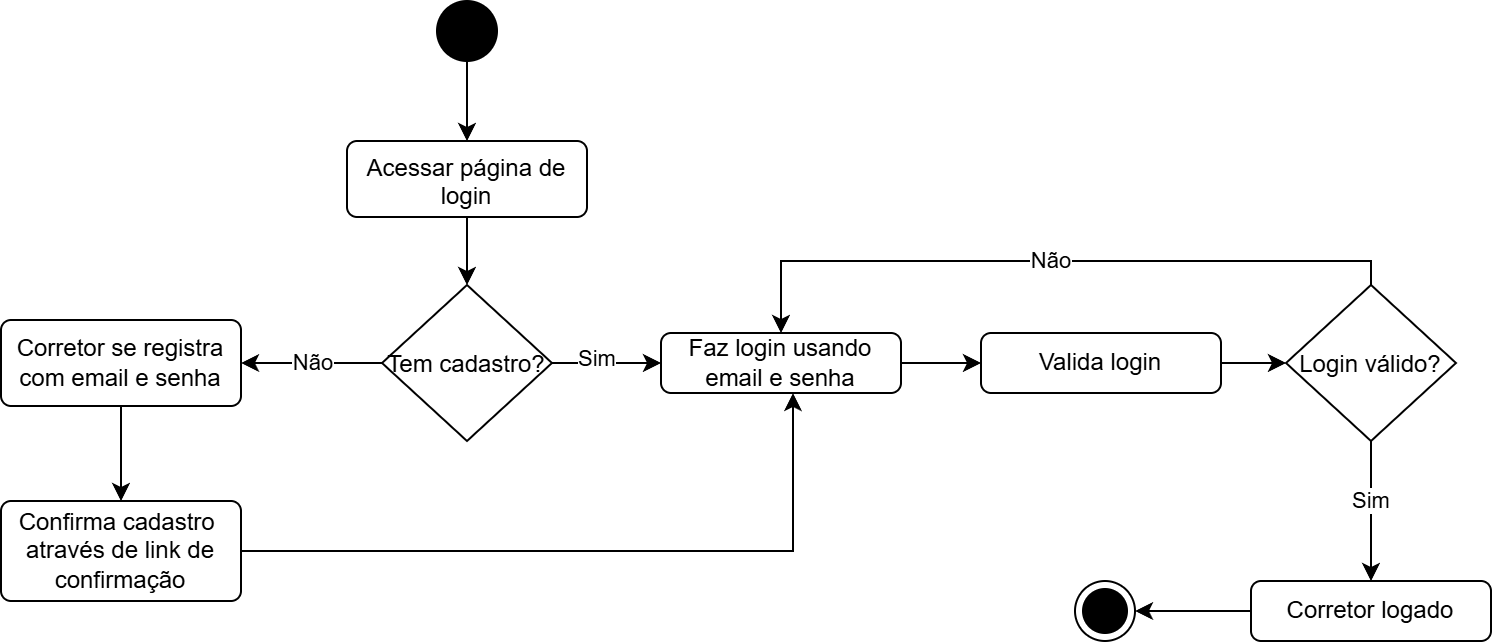

The diagram above was exported from draw.io. Its source (the exported page's mxGraphModel, read from the mxfile embedded in the PNG):
<mxGraphModel dx="360" dy="-550" grid="1" gridSize="10" guides="1" tooltips="1" connect="1" arrows="1" fold="1" page="1" pageScale="1" pageWidth="827" pageHeight="1169" math="0" shadow="0">
  <root>
    <mxCell id="0" />
    <mxCell id="1" parent="0" />
    <mxCell id="NxSkwwbXA-EAnUWEZE1a-182" style="edgeStyle=orthogonalEdgeStyle;rounded=0;orthogonalLoop=1;jettySize=auto;html=1;entryX=0.5;entryY=0;entryDx=0;entryDy=0;" edge="1" parent="1" source="NxSkwwbXA-EAnUWEZE1a-183" target="NxSkwwbXA-EAnUWEZE1a-187">
      <mxGeometry relative="1" as="geometry" />
    </mxCell>
    <mxCell id="NxSkwwbXA-EAnUWEZE1a-183" value="&lt;div&gt;&lt;span style=&quot;background-color: transparent; color: light-dark(rgb(0, 0, 0), rgb(255, 255, 255));&quot;&gt;Acessar página de login&lt;/span&gt;&lt;/div&gt;" style="html=1;align=center;verticalAlign=top;rounded=1;absoluteArcSize=1;arcSize=10;dashed=0;whiteSpace=wrap;" vertex="1" parent="1">
      <mxGeometry x="1673" y="1660" width="120" height="38" as="geometry" />
    </mxCell>
    <mxCell id="NxSkwwbXA-EAnUWEZE1a-184" style="edgeStyle=orthogonalEdgeStyle;rounded=0;orthogonalLoop=1;jettySize=auto;html=1;entryX=0;entryY=0.5;entryDx=0;entryDy=0;" edge="1" parent="1" source="NxSkwwbXA-EAnUWEZE1a-187" target="NxSkwwbXA-EAnUWEZE1a-192">
      <mxGeometry relative="1" as="geometry">
        <mxPoint x="2020" y="1782" as="targetPoint" />
      </mxGeometry>
    </mxCell>
    <mxCell id="NxSkwwbXA-EAnUWEZE1a-185" value="Sim" style="edgeLabel;html=1;align=center;verticalAlign=middle;resizable=0;points=[];" vertex="1" connectable="0" parent="NxSkwwbXA-EAnUWEZE1a-184">
      <mxGeometry x="-0.2394" y="2" relative="1" as="geometry">
        <mxPoint x="1" as="offset" />
      </mxGeometry>
    </mxCell>
    <mxCell id="NxSkwwbXA-EAnUWEZE1a-186" value="Não" style="edgeStyle=orthogonalEdgeStyle;rounded=0;orthogonalLoop=1;jettySize=auto;html=1;entryX=1;entryY=0.5;entryDx=0;entryDy=0;" edge="1" parent="1" source="NxSkwwbXA-EAnUWEZE1a-187" target="NxSkwwbXA-EAnUWEZE1a-189">
      <mxGeometry relative="1" as="geometry">
        <mxPoint x="1590" y="1782" as="targetPoint" />
      </mxGeometry>
    </mxCell>
    <mxCell id="NxSkwwbXA-EAnUWEZE1a-187" value="Tem cadastro?" style="rhombus;" vertex="1" parent="1">
      <mxGeometry x="1690.5" y="1732" width="85" height="78" as="geometry" />
    </mxCell>
    <mxCell id="NxSkwwbXA-EAnUWEZE1a-207" value="" style="edgeStyle=orthogonalEdgeStyle;rounded=0;orthogonalLoop=1;jettySize=auto;html=1;" edge="1" parent="1" source="NxSkwwbXA-EAnUWEZE1a-189" target="NxSkwwbXA-EAnUWEZE1a-190">
      <mxGeometry relative="1" as="geometry" />
    </mxCell>
    <mxCell id="NxSkwwbXA-EAnUWEZE1a-189" value="&lt;div&gt;&lt;span style=&quot;background-color: initial;&quot;&gt;Corretor se registra com email e senha&lt;/span&gt;&lt;br&gt;&lt;/div&gt;&lt;div&gt;&lt;/div&gt;" style="html=1;align=center;verticalAlign=middle;rounded=1;absoluteArcSize=1;arcSize=10;dashed=0;whiteSpace=wrap;" vertex="1" parent="1">
      <mxGeometry x="1500" y="1749.5" width="120" height="43" as="geometry" />
    </mxCell>
    <mxCell id="NxSkwwbXA-EAnUWEZE1a-190" value="Confirma cadastro&amp;nbsp; através de link de confirmação&lt;div&gt;&lt;/div&gt;&lt;div&gt;&lt;/div&gt;" style="html=1;align=center;verticalAlign=middle;rounded=1;absoluteArcSize=1;arcSize=10;dashed=0;whiteSpace=wrap;" vertex="1" parent="1">
      <mxGeometry x="1500" y="1840" width="120" height="50" as="geometry" />
    </mxCell>
    <mxCell id="NxSkwwbXA-EAnUWEZE1a-209" style="edgeStyle=orthogonalEdgeStyle;rounded=0;orthogonalLoop=1;jettySize=auto;html=1;entryX=0;entryY=0.5;entryDx=0;entryDy=0;" edge="1" parent="1" source="NxSkwwbXA-EAnUWEZE1a-192" target="NxSkwwbXA-EAnUWEZE1a-197">
      <mxGeometry relative="1" as="geometry" />
    </mxCell>
    <mxCell id="NxSkwwbXA-EAnUWEZE1a-192" value="&lt;div&gt;&lt;span style=&quot;background-color: initial;&quot;&gt;Faz login usando email e senha&lt;/span&gt;&lt;br&gt;&lt;/div&gt;&lt;div&gt;&lt;/div&gt;" style="html=1;align=center;verticalAlign=middle;rounded=1;absoluteArcSize=1;arcSize=10;dashed=0;whiteSpace=wrap;" vertex="1" parent="1">
      <mxGeometry x="1830" y="1756" width="120" height="30" as="geometry" />
    </mxCell>
    <mxCell id="NxSkwwbXA-EAnUWEZE1a-193" style="edgeStyle=orthogonalEdgeStyle;rounded=0;orthogonalLoop=1;jettySize=auto;html=1;entryX=0.55;entryY=1;entryDx=0;entryDy=0;entryPerimeter=0;" edge="1" parent="1" source="NxSkwwbXA-EAnUWEZE1a-190" target="NxSkwwbXA-EAnUWEZE1a-192">
      <mxGeometry relative="1" as="geometry" />
    </mxCell>
    <mxCell id="NxSkwwbXA-EAnUWEZE1a-194" style="edgeStyle=orthogonalEdgeStyle;rounded=0;orthogonalLoop=1;jettySize=auto;html=1;entryX=0.5;entryY=0;entryDx=0;entryDy=0;" edge="1" parent="1" source="NxSkwwbXA-EAnUWEZE1a-195" target="NxSkwwbXA-EAnUWEZE1a-183">
      <mxGeometry relative="1" as="geometry" />
    </mxCell>
    <mxCell id="NxSkwwbXA-EAnUWEZE1a-195" value="" style="ellipse;fillColor=strokeColor;html=1;" vertex="1" parent="1">
      <mxGeometry x="1718" y="1590" width="30" height="30" as="geometry" />
    </mxCell>
    <mxCell id="NxSkwwbXA-EAnUWEZE1a-196" style="edgeStyle=orthogonalEdgeStyle;rounded=0;orthogonalLoop=1;jettySize=auto;html=1;entryX=0;entryY=0.5;entryDx=0;entryDy=0;" edge="1" parent="1" source="NxSkwwbXA-EAnUWEZE1a-197" target="NxSkwwbXA-EAnUWEZE1a-200">
      <mxGeometry relative="1" as="geometry">
        <mxPoint x="2310" y="1782" as="targetPoint" />
      </mxGeometry>
    </mxCell>
    <mxCell id="NxSkwwbXA-EAnUWEZE1a-197" value="&lt;div&gt;&lt;span style=&quot;background-color: initial;&quot;&gt;Valida login&lt;/span&gt;&lt;br&gt;&lt;/div&gt;&lt;div&gt;&lt;/div&gt;" style="html=1;align=center;verticalAlign=middle;rounded=1;absoluteArcSize=1;arcSize=10;dashed=0;whiteSpace=wrap;" vertex="1" parent="1">
      <mxGeometry x="1990" y="1756" width="120" height="30" as="geometry" />
    </mxCell>
    <mxCell id="NxSkwwbXA-EAnUWEZE1a-199" value="Não" style="edgeStyle=elbowEdgeStyle;rounded=0;orthogonalLoop=1;jettySize=auto;html=1;elbow=vertical;entryX=0.5;entryY=0;entryDx=0;entryDy=0;exitX=0.5;exitY=0;exitDx=0;exitDy=0;" edge="1" parent="1" source="NxSkwwbXA-EAnUWEZE1a-200" target="NxSkwwbXA-EAnUWEZE1a-192">
      <mxGeometry relative="1" as="geometry">
        <mxPoint x="1960" y="1582" as="targetPoint" />
        <Array as="points">
          <mxPoint x="2080" y="1720" />
          <mxPoint x="2180" y="1630" />
          <mxPoint x="2180" y="1672" />
        </Array>
        <mxPoint x="2220" y="1730" as="sourcePoint" />
      </mxGeometry>
    </mxCell>
    <mxCell id="NxSkwwbXA-EAnUWEZE1a-211" value="" style="edgeStyle=orthogonalEdgeStyle;rounded=0;orthogonalLoop=1;jettySize=auto;html=1;" edge="1" parent="1" source="NxSkwwbXA-EAnUWEZE1a-200" target="NxSkwwbXA-EAnUWEZE1a-202">
      <mxGeometry relative="1" as="geometry" />
    </mxCell>
    <mxCell id="NxSkwwbXA-EAnUWEZE1a-212" value="Sim" style="edgeLabel;html=1;align=center;verticalAlign=middle;resizable=0;points=[];" vertex="1" connectable="0" parent="NxSkwwbXA-EAnUWEZE1a-211">
      <mxGeometry x="-0.1667" relative="1" as="geometry">
        <mxPoint as="offset" />
      </mxGeometry>
    </mxCell>
    <mxCell id="NxSkwwbXA-EAnUWEZE1a-200" value="Login válido?" style="rhombus;" vertex="1" parent="1">
      <mxGeometry x="2142.5" y="1732" width="85" height="78" as="geometry" />
    </mxCell>
    <mxCell id="NxSkwwbXA-EAnUWEZE1a-201" style="edgeStyle=orthogonalEdgeStyle;rounded=0;orthogonalLoop=1;jettySize=auto;html=1;entryX=1;entryY=0.5;entryDx=0;entryDy=0;" edge="1" parent="1" source="NxSkwwbXA-EAnUWEZE1a-202" target="NxSkwwbXA-EAnUWEZE1a-203">
      <mxGeometry relative="1" as="geometry" />
    </mxCell>
    <mxCell id="NxSkwwbXA-EAnUWEZE1a-202" value="&lt;div&gt;&lt;span style=&quot;background-color: initial;&quot;&gt;Corretor logado&lt;/span&gt;&lt;br&gt;&lt;/div&gt;&lt;div&gt;&lt;/div&gt;" style="html=1;align=center;verticalAlign=middle;rounded=1;absoluteArcSize=1;arcSize=10;dashed=0;whiteSpace=wrap;" vertex="1" parent="1">
      <mxGeometry x="2125" y="1880" width="120" height="30" as="geometry" />
    </mxCell>
    <mxCell id="NxSkwwbXA-EAnUWEZE1a-203" value="" style="ellipse;html=1;shape=endState;fillColor=strokeColor;" vertex="1" parent="1">
      <mxGeometry x="2037" y="1880" width="30" height="30" as="geometry" />
    </mxCell>
  </root>
</mxGraphModel>